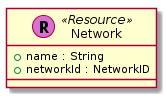

The diagram above was rendered by PlantUML. Its source (embedded in the PNG):
@startuml













class Network << (R,orchid) Resource >> {
  + name : String
  + networkId : NetworkID
}




































@enduml